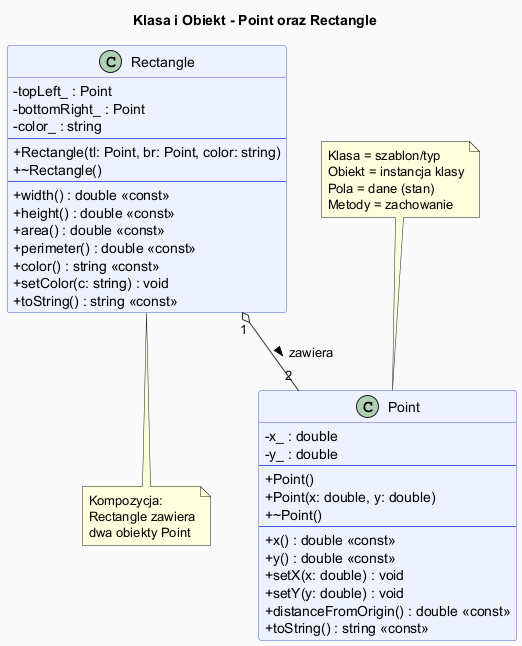

The diagram above was rendered by PlantUML. Its source (embedded in the PNG):
@startuml class_diagram

skinparam classAttributeIconSize 0
skinparam backgroundColor #FAFAFA
skinparam class {
    BackgroundColor #EEF2FF
    BorderColor #4A5AE0
    ArrowColor #333
}

title Klasa i Obiekt - Point oraz Rectangle

class Point {
    - x_ : double
    - y_ : double
    --
    + Point()
    + Point(x: double, y: double)
    + ~Point()
    --
    + x() : double <<const>>
    + y() : double <<const>>
    + setX(x: double) : void
    + setY(y: double) : void
    + distanceFromOrigin() : double <<const>>
    + toString() : string <<const>>
}

class Rectangle {
    - topLeft_ : Point
    - bottomRight_ : Point
    - color_ : string
    --
    + Rectangle(tl: Point, br: Point, color: string)
    + ~Rectangle()
    --
    + width() : double <<const>>
    + height() : double <<const>>
    + area() : double <<const>>
    + perimeter() : double <<const>>
    + color() : string <<const>>
    + setColor(c: string) : void
    + toString() : string <<const>>
}

Rectangle "1" o-- "2" Point : zawiera >

note top of Point
  Klasa = szablon/typ
  Obiekt = instancja klasy
  Pola = dane (stan)
  Metody = zachowanie
end note

note bottom of Rectangle
  Kompozycja:
  Rectangle zawiera
  dwa obiekty Point
end note

@enduml